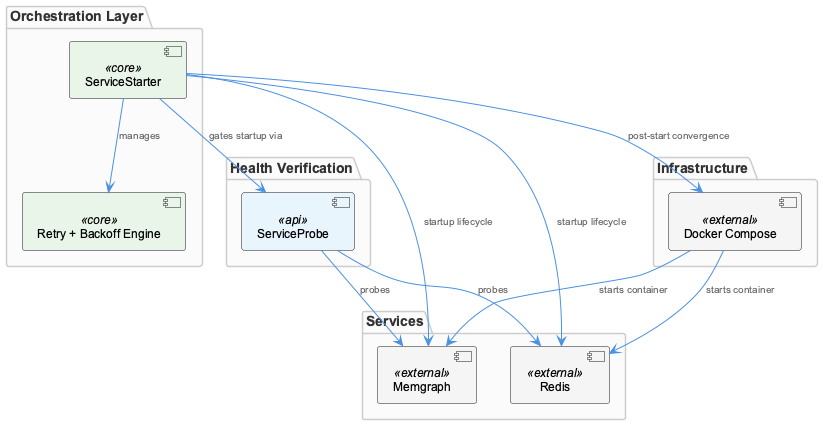

The diagram above was rendered by PlantUML. Its source (embedded in the PNG):
@startuml
!include /Users/Q284340/Agentic/coding/docs/puml/_standard-style.puml

package "Orchestration Layer" {
  component "ServiceStarter" as ss <<core>>
  component "Retry + Backoff Engine" as retry <<core>>
}

package "Health Verification" {
  component "ServiceProbe" as probe <<api>>
}

package "Services" {
  component "Memgraph" as memgraph <<external>>
  component "Redis" as redis <<external>>
}

package "Infrastructure" {
  component "Docker Compose" as docker <<external>>
}

ss --> retry : "manages"
ss --> probe : "gates startup via"
probe --> memgraph : "probes"
probe --> redis : "probes"
docker --> memgraph : "starts container"
docker --> redis : "starts container"
ss --> docker : "post-start convergence"
ss --> memgraph : "startup lifecycle"
ss --> redis : "startup lifecycle"

@enduml